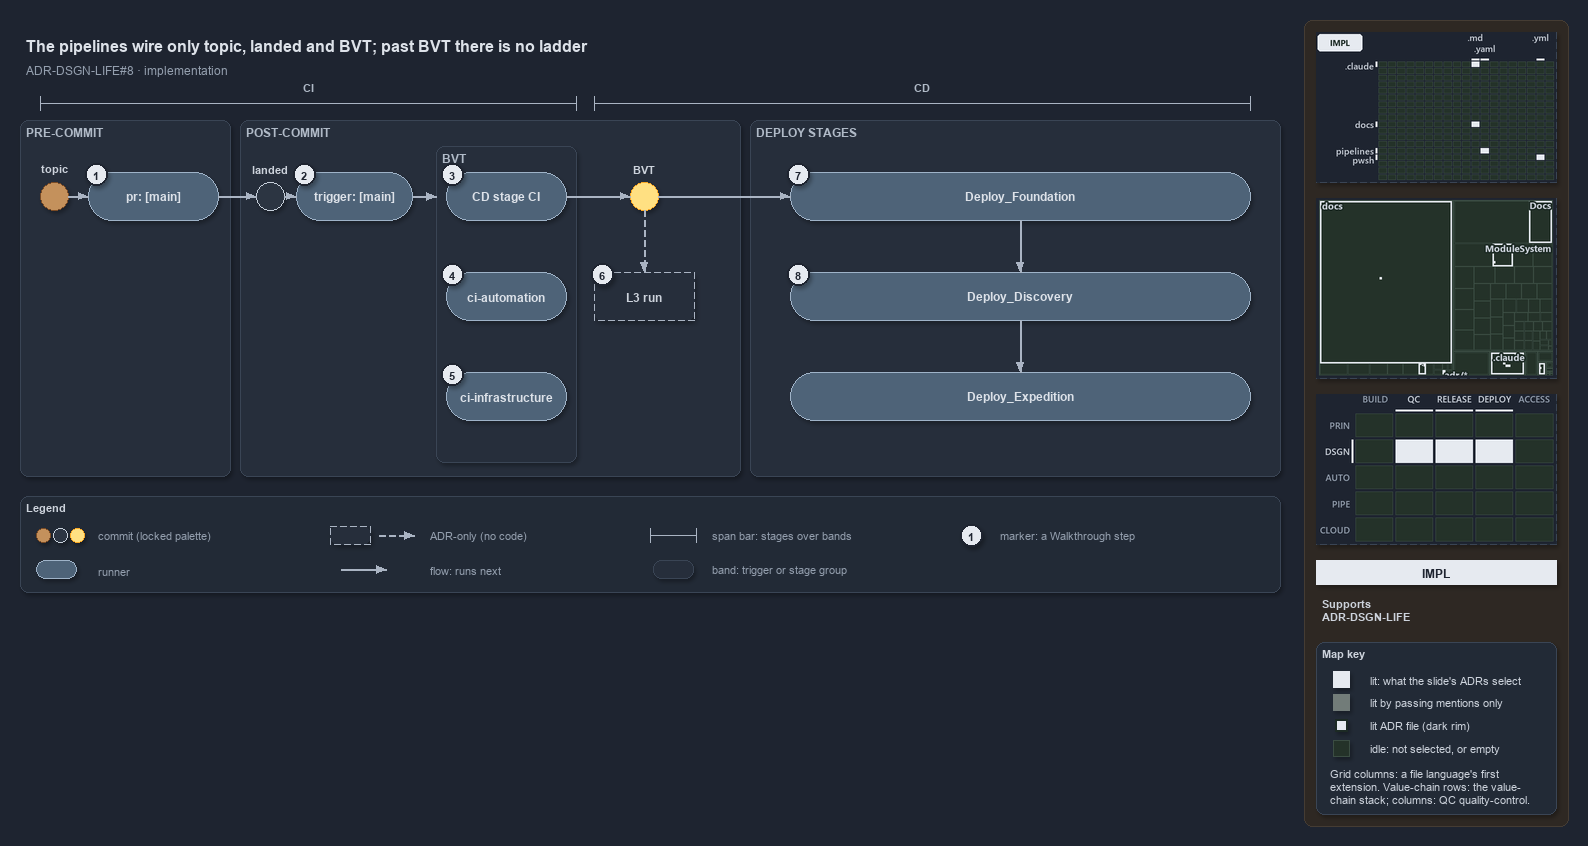

The diagram above was exported from draw.io. Its source (the exported page's mxGraphModel, read from the mxfile embedded in the PNG):
<mxGraphModel dx="1024" dy="768" grid="0" gridSize="10" guides="1" tooltips="1" connect="1" arrows="1" fold="1" page="1" pageScale="1" pageWidth="1572" pageHeight="600" background="#1E2430" math="0" shadow="1">
  <root>
    <mxCell id="0" />
    <mxCell id="1" parent="0" />
    <mxCell id="sidebar-bg" value="" style="rounded=1;arcSize=2;html=1;fillColor=#2E2823;strokeColor=#453C33;shadow=0;" vertex="1" parent="1">
      <mxGeometry x="1304" y="4" width="264" height="806" as="geometry" />
    </mxCell>
    <mxCell id="title" value="The pipelines wire only topic, landed and BVT; past BVT there is no ladder" style="text;html=1;align=left;verticalAlign=middle;fontSize=16;fontStyle=1;fontColor=#DDE2E9;" vertex="1" parent="1">
      <mxGeometry x="20" y="14" width="1260" height="30" as="geometry" />
    </mxCell>
    <mxCell id="subtitle" value="ADR-DSGN-LIFE#8 &amp;#183; implementation" style="text;html=1;align=left;verticalAlign=middle;fontSize=12;fontColor=#949FAE;" vertex="1" parent="1">
      <mxGeometry x="20" y="44" width="1240" height="20" as="geometry" />
    </mxCell>
    <mxCell id="span-ci" value="" style="shape=crossbar;whiteSpace=wrap;html=1;rounded=1;fillColor=none;strokeColor=#AAB4C3;strokeWidth=1.5;" vertex="1" parent="1">
      <mxGeometry x="40" y="80" width="536" height="14" as="geometry" />
    </mxCell>
    <mxCell id="span-ci-label" value="CI" style="text;html=1;align=center;verticalAlign=middle;fontSize=11;fontStyle=1;fontColor=#B0BAC7;labelBackgroundColor=#262E3B;" vertex="1" parent="1">
      <mxGeometry x="273" y="62" width="70" height="16" as="geometry" />
    </mxCell>
    <mxCell id="span-cd" value="" style="shape=crossbar;whiteSpace=wrap;html=1;rounded=1;fillColor=none;strokeColor=#AAB4C3;strokeWidth=1.5;" vertex="1" parent="1">
      <mxGeometry x="594" y="80" width="656" height="14" as="geometry" />
    </mxCell>
    <mxCell id="span-cd-label" value="CD" style="text;html=1;align=center;verticalAlign=middle;fontSize=11;fontStyle=1;fontColor=#B0BAC7;labelBackgroundColor=#262E3B;" vertex="1" parent="1">
      <mxGeometry x="887" y="62" width="70" height="16" as="geometry" />
    </mxCell>
    <mxCell id="band-pre" value="PRE-COMMIT" style="rounded=1;html=1;arcSize=3;fillColor=#262E3B;strokeColor=#3A4555;verticalAlign=top;align=left;spacingLeft=8;fontStyle=1;fontSize=12;fontColor=#B0BAC7;" vertex="1" parent="1">
      <mxGeometry x="20" y="104" width="210" height="356" as="geometry" />
    </mxCell>
    <mxCell id="band-post" value="POST-COMMIT" style="rounded=1;html=1;arcSize=3;fillColor=#262E3B;strokeColor=#3A4555;verticalAlign=top;align=left;spacingLeft=8;fontStyle=1;fontSize=12;fontColor=#B0BAC7;" vertex="1" parent="1">
      <mxGeometry x="240" y="104" width="500" height="356" as="geometry" />
    </mxCell>
    <mxCell id="band-deploy" value="DEPLOY STAGES" style="rounded=1;html=1;arcSize=3;fillColor=#262E3B;strokeColor=#3A4555;verticalAlign=top;align=left;spacingLeft=8;fontStyle=1;fontSize=12;fontColor=#B0BAC7;" vertex="1" parent="1">
      <mxGeometry x="750" y="104" width="530" height="356" as="geometry" />
    </mxCell>
    <mxCell id="band-bvt" value="BVT" style="rounded=1;html=1;arcSize=3;fillColor=#262E3B;strokeColor=#3A4555;verticalAlign=top;align=left;spacingLeft=8;fontStyle=1;fontSize=12;fontColor=#B0BAC7;" vertex="1" parent="1">
      <mxGeometry x="436" y="130" width="140" height="316" as="geometry" />
    </mxCell>
    <mxCell id="dot-topic" value="" style="ellipse;html=1;fillColor=#C4915C;strokeColor=#7A4B25;strokeWidth=1.5;fontStyle=1;fontSize=11;fontColor=#CDD3DC;" vertex="1" parent="1">
      <mxGeometry x="40" y="166" width="28" height="28" as="geometry" />
    </mxCell>
    <mxCell id="dot-topic-name" value="topic" style="text;html=1;align=center;verticalAlign=middle;fontSize=11;fontStyle=1;fontColor=#CDD3DC;" vertex="1" parent="1">
      <mxGeometry x="24" y="144" width="60" height="16" as="geometry" />
    </mxCell>
    <mxCell id="run-pr" value="&lt;b&gt;pr: [main]&lt;/b&gt;" style="rounded=1;arcSize=50;whiteSpace=wrap;html=1;fillColor=#4E6378;strokeColor=#9FB3C8;fontColor=#DDE2E9;fontSize=12;" vertex="1" parent="1">
      <mxGeometry x="88" y="156" width="130" height="48" as="geometry" />
    </mxCell>
    <mxCell id="dot-landed" value="" style="ellipse;html=1;fillColor=#2C3542;strokeColor=#C7D0DB;strokeWidth=1.5;fontStyle=1;fontSize=11;fontColor=#CDD3DC;" vertex="1" parent="1">
      <mxGeometry x="256" y="166" width="28" height="28" as="geometry" />
    </mxCell>
    <mxCell id="dot-landed-name" value="landed" style="text;html=1;align=center;verticalAlign=middle;fontSize=11;fontStyle=1;fontColor=#CDD3DC;" vertex="1" parent="1">
      <mxGeometry x="235" y="144" width="70" height="16" as="geometry" />
    </mxCell>
    <mxCell id="run-trigger" value="&lt;b&gt;trigger: [main]&lt;/b&gt;" style="rounded=1;arcSize=50;whiteSpace=wrap;html=1;fillColor=#4E6378;strokeColor=#9FB3C8;fontColor=#DDE2E9;fontSize=12;" vertex="1" parent="1">
      <mxGeometry x="296" y="156" width="116" height="48" as="geometry" />
    </mxCell>
    <mxCell id="run-cdci" value="&lt;b&gt;CD stage CI&lt;/b&gt;" style="rounded=1;arcSize=50;whiteSpace=wrap;html=1;fillColor=#4E6378;strokeColor=#9FB3C8;fontColor=#DDE2E9;fontSize=12;" vertex="1" parent="1">
      <mxGeometry x="446" y="156" width="120" height="48" as="geometry" />
    </mxCell>
    <mxCell id="run-ciauto" value="&lt;b&gt;ci-automation&lt;/b&gt;" style="rounded=1;arcSize=50;whiteSpace=wrap;html=1;fillColor=#4E6378;strokeColor=#9FB3C8;fontColor=#DDE2E9;fontSize=12;" vertex="1" parent="1">
      <mxGeometry x="446" y="256" width="120" height="48" as="geometry" />
    </mxCell>
    <mxCell id="run-ciinfra" value="&lt;b&gt;ci-infrastructure&lt;/b&gt;" style="rounded=1;arcSize=50;whiteSpace=wrap;html=1;fillColor=#4E6378;strokeColor=#9FB3C8;fontColor=#DDE2E9;fontSize=12;" vertex="1" parent="1">
      <mxGeometry x="446" y="356" width="120" height="48" as="geometry" />
    </mxCell>
    <mxCell id="dot-bvt" value="" style="ellipse;html=1;fillColor=#FFE082;strokeColor=#F9A825;strokeWidth=1.5;fontStyle=1;fontSize=11;fontColor=#CDD3DC;" vertex="1" parent="1">
      <mxGeometry x="630" y="166" width="28" height="28" as="geometry" />
    </mxCell>
    <mxCell id="dot-bvt-name" value="BVT" style="text;html=1;align=center;verticalAlign=middle;fontSize=11;fontStyle=1;fontColor=#CDD3DC;" vertex="1" parent="1">
      <mxGeometry x="614" y="144" width="60" height="16" as="geometry" />
    </mxCell>
    <mxCell id="adr-l3" value="&lt;b&gt;L3 run&lt;/b&gt;" style="rounded=1;arcSize=50;whiteSpace=wrap;html=1;fillColor=#262E3B;strokeColor=#AAB4C3;dashed=1;fontSize=12;" vertex="1" parent="1">
      <mxGeometry x="594" y="256" width="100" height="48" as="geometry" />
    </mxCell>
    <mxCell id="run-foundation" value="&lt;b&gt;Deploy_Foundation&lt;/b&gt;" style="rounded=1;arcSize=50;whiteSpace=wrap;html=1;fillColor=#4E6378;strokeColor=#9FB3C8;fontColor=#DDE2E9;fontSize=12;" vertex="1" parent="1">
      <mxGeometry x="790" y="156" width="460" height="48" as="geometry" />
    </mxCell>
    <mxCell id="run-discovery" value="&lt;b&gt;Deploy_Discovery&lt;/b&gt;" style="rounded=1;arcSize=50;whiteSpace=wrap;html=1;fillColor=#4E6378;strokeColor=#9FB3C8;fontColor=#DDE2E9;fontSize=12;" vertex="1" parent="1">
      <mxGeometry x="790" y="256" width="460" height="48" as="geometry" />
    </mxCell>
    <mxCell id="run-expedition" value="&lt;b&gt;Deploy_Expedition&lt;/b&gt;" style="rounded=1;arcSize=50;whiteSpace=wrap;html=1;fillColor=#4E6378;strokeColor=#9FB3C8;fontColor=#DDE2E9;fontSize=12;" vertex="1" parent="1">
      <mxGeometry x="790" y="356" width="460" height="48" as="geometry" />
    </mxCell>
    <mxCell id="edge-topic-pr" value="" style="edgeStyle=orthogonalEdgeStyle;rounded=1;html=1;fontSize=11;endArrow=block;strokeColor=#AAB4C3;fontColor=#CDD3DC;shadow=0;" edge="1" parent="1" source="dot-topic" target="run-pr">
      <mxGeometry relative="1" as="geometry" />
    </mxCell>
    <mxCell id="edge-pr-landed" value="" style="edgeStyle=orthogonalEdgeStyle;rounded=1;html=1;fontSize=11;endArrow=block;strokeColor=#AAB4C3;fontColor=#CDD3DC;shadow=0;" edge="1" parent="1" source="run-pr" target="dot-landed">
      <mxGeometry relative="1" as="geometry" />
    </mxCell>
    <mxCell id="edge-landed-trigger" value="" style="edgeStyle=orthogonalEdgeStyle;rounded=1;html=1;fontSize=11;endArrow=block;strokeColor=#AAB4C3;fontColor=#CDD3DC;shadow=0;" edge="1" parent="1" source="dot-landed" target="run-trigger">
      <mxGeometry relative="1" as="geometry" />
    </mxCell>
    <mxCell id="p-trigger-bvt-a" value="" style="text;html=1;strokeColor=none;fillColor=none;" vertex="1" parent="1">
      <mxGeometry x="412" y="180" width="1" height="1" as="geometry" />
    </mxCell>
    <mxCell id="p-trigger-bvt-b" value="" style="text;html=1;strokeColor=none;fillColor=none;" vertex="1" parent="1">
      <mxGeometry x="436" y="180" width="1" height="1" as="geometry" />
    </mxCell>
    <mxCell id="edge-trigger-bvt" value="" style="edgeStyle=orthogonalEdgeStyle;rounded=1;html=1;fontSize=11;endArrow=block;strokeColor=#AAB4C3;fontColor=#CDD3DC;shadow=0;" edge="1" parent="1" source="p-trigger-bvt-a" target="p-trigger-bvt-b">
      <mxGeometry relative="1" as="geometry" />
    </mxCell>
    <mxCell id="edge-cdci-bvt" value="" style="edgeStyle=orthogonalEdgeStyle;rounded=1;html=1;fontSize=11;endArrow=block;strokeColor=#AAB4C3;fontColor=#CDD3DC;shadow=0;" edge="1" parent="1" source="run-cdci" target="dot-bvt">
      <mxGeometry relative="1" as="geometry" />
    </mxCell>
    <mxCell id="edge-bvt-l3" value="" style="edgeStyle=orthogonalEdgeStyle;rounded=1;html=1;fontSize=11;endArrow=block;strokeColor=#AAB4C3;dashed=1;fontColor=#CDD3DC;shadow=0;" edge="1" parent="1" source="dot-bvt" target="adr-l3">
      <mxGeometry relative="1" as="geometry" />
    </mxCell>
    <mxCell id="edge-bvt-foundation" value="" style="edgeStyle=orthogonalEdgeStyle;rounded=1;html=1;fontSize=11;endArrow=block;strokeColor=#AAB4C3;fontColor=#CDD3DC;shadow=0;" edge="1" parent="1" source="dot-bvt" target="run-foundation">
      <mxGeometry relative="1" as="geometry" />
    </mxCell>
    <mxCell id="edge-foundation-discovery" value="" style="edgeStyle=orthogonalEdgeStyle;rounded=1;html=1;fontSize=11;endArrow=block;strokeColor=#AAB4C3;fontColor=#CDD3DC;shadow=0;" edge="1" parent="1" source="run-foundation" target="run-discovery">
      <mxGeometry relative="1" as="geometry" />
    </mxCell>
    <mxCell id="edge-discovery-expedition" value="" style="edgeStyle=orthogonalEdgeStyle;rounded=1;html=1;fontSize=11;endArrow=block;strokeColor=#AAB4C3;fontColor=#CDD3DC;shadow=0;" edge="1" parent="1" source="run-discovery" target="run-expedition">
      <mxGeometry relative="1" as="geometry" />
    </mxCell>
    <mxCell id="mark-1" value="1" style="ellipse;html=1;fillColor=#E6EAF0;strokeColor=#1E2430;strokeWidth=2;fontColor=#1E2430;fontStyle=1;fontSize=11;" vertex="1" parent="1">
      <mxGeometry x="85" y="147" width="22" height="22" as="geometry" />
    </mxCell>
    <mxCell id="mark-2" value="2" style="ellipse;html=1;fillColor=#E6EAF0;strokeColor=#1E2430;strokeWidth=2;fontColor=#1E2430;fontStyle=1;fontSize=11;" vertex="1" parent="1">
      <mxGeometry x="293" y="147" width="22" height="22" as="geometry" />
    </mxCell>
    <mxCell id="mark-3" value="3" style="ellipse;html=1;fillColor=#E6EAF0;strokeColor=#1E2430;strokeWidth=2;fontColor=#1E2430;fontStyle=1;fontSize=11;" vertex="1" parent="1">
      <mxGeometry x="441" y="147" width="22" height="22" as="geometry" />
    </mxCell>
    <mxCell id="mark-4" value="4" style="ellipse;html=1;fillColor=#E6EAF0;strokeColor=#1E2430;strokeWidth=2;fontColor=#1E2430;fontStyle=1;fontSize=11;" vertex="1" parent="1">
      <mxGeometry x="441" y="247" width="22" height="22" as="geometry" />
    </mxCell>
    <mxCell id="mark-5" value="5" style="ellipse;html=1;fillColor=#E6EAF0;strokeColor=#1E2430;strokeWidth=2;fontColor=#1E2430;fontStyle=1;fontSize=11;" vertex="1" parent="1">
      <mxGeometry x="441" y="347" width="22" height="22" as="geometry" />
    </mxCell>
    <mxCell id="mark-6" value="6" style="ellipse;html=1;fillColor=#E6EAF0;strokeColor=#1E2430;strokeWidth=2;fontColor=#1E2430;fontStyle=1;fontSize=11;" vertex="1" parent="1">
      <mxGeometry x="591" y="247" width="22" height="22" as="geometry" />
    </mxCell>
    <mxCell id="mark-7" value="7" style="ellipse;html=1;fillColor=#E6EAF0;strokeColor=#1E2430;strokeWidth=2;fontColor=#1E2430;fontStyle=1;fontSize=11;" vertex="1" parent="1">
      <mxGeometry x="787" y="147" width="22" height="22" as="geometry" />
    </mxCell>
    <mxCell id="mark-8" value="8" style="ellipse;html=1;fillColor=#E6EAF0;strokeColor=#1E2430;strokeWidth=2;fontColor=#1E2430;fontStyle=1;fontSize=11;" vertex="1" parent="1">
      <mxGeometry x="787" y="247" width="22" height="22" as="geometry" />
    </mxCell>
    <mxCell id="legend" value="&lt;b&gt;Legend&lt;/b&gt;" style="rounded=1;whiteSpace=wrap;html=1;arcSize=6;fillColor=#222A36;strokeColor=#3A4555;align=left;verticalAlign=top;spacing=8;fontSize=11;fontColor=#CDD3DC;" vertex="1" parent="1">
      <mxGeometry x="20" y="480" width="1260" height="96" as="geometry" />
    </mxCell>
    <mxCell id="legend-commit-0" value="" style="ellipse;html=1;fillColor=#C4915C;strokeColor=#7A4B25;strokeWidth=1.5;fontStyle=1;fontSize=11;fontColor=#CDD3DC;" vertex="1" parent="1">
      <mxGeometry x="36" y="512" width="14" height="14" as="geometry" />
    </mxCell>
    <mxCell id="legend-commit-1" value="" style="ellipse;html=1;fillColor=#2C3542;strokeColor=#C7D0DB;strokeWidth=1.5;fontStyle=1;fontSize=11;fontColor=#CDD3DC;" vertex="1" parent="1">
      <mxGeometry x="53" y="512" width="14" height="14" as="geometry" />
    </mxCell>
    <mxCell id="legend-commit-2" value="" style="ellipse;html=1;fillColor=#FFE082;strokeColor=#F9A825;strokeWidth=1.5;fontStyle=1;fontSize=11;fontColor=#CDD3DC;" vertex="1" parent="1">
      <mxGeometry x="70" y="512" width="14" height="14" as="geometry" />
    </mxCell>
    <mxCell id="legend-commit-text" value="commit (locked palette)" style="text;html=1;align=left;verticalAlign=middle;fontSize=11;fontColor=#949FAE;" vertex="1" parent="1">
      <mxGeometry x="92" y="509" width="200" height="20" as="geometry" />
    </mxCell>
    <mxCell id="legend-runner" value="" style="rounded=1;arcSize=50;whiteSpace=wrap;html=1;fillColor=#4E6378;strokeColor=#9FB3C8;fontColor=#DDE2E9;fontSize=12;" vertex="1" parent="1">
      <mxGeometry x="36" y="544" width="40" height="18" as="geometry" />
    </mxCell>
    <mxCell id="legend-runner-text" value="runner" style="text;html=1;align=left;verticalAlign=middle;fontSize=11;fontColor=#949FAE;" vertex="1" parent="1">
      <mxGeometry x="92" y="543" width="200" height="20" as="geometry" />
    </mxCell>
    <mxCell id="legend-adr" value="" style="rounded=1;arcSize=50;whiteSpace=wrap;html=1;fillColor=#262E3B;strokeColor=#AAB4C3;dashed=1;fontSize=12;" vertex="1" parent="1">
      <mxGeometry x="330" y="510" width="40" height="18" as="geometry" />
    </mxCell>
    <mxCell id="legend-adr-edge-a" value="" style="text;html=1;strokeColor=none;fillColor=none;" vertex="1" parent="1">
      <mxGeometry x="378" y="519" width="1" height="1" as="geometry" />
    </mxCell>
    <mxCell id="legend-adr-edge-b" value="" style="text;html=1;strokeColor=none;fillColor=none;" vertex="1" parent="1">
      <mxGeometry x="414" y="519" width="1" height="1" as="geometry" />
    </mxCell>
    <mxCell id="legend-adr-edge" value="" style="edgeStyle=orthogonalEdgeStyle;rounded=1;html=1;fontSize=11;endArrow=block;strokeColor=#AAB4C3;dashed=1;fontColor=#CDD3DC;shadow=0;" edge="1" parent="1" source="legend-adr-edge-a" target="legend-adr-edge-b">
      <mxGeometry relative="1" as="geometry" />
    </mxCell>
    <mxCell id="legend-adr-text" value="ADR-only (no code)" style="text;html=1;align=left;verticalAlign=middle;fontSize=11;fontColor=#949FAE;" vertex="1" parent="1">
      <mxGeometry x="424" y="509" width="200" height="20" as="geometry" />
    </mxCell>
    <mxCell id="legend-flow-a" value="" style="text;html=1;strokeColor=none;fillColor=none;" vertex="1" parent="1">
      <mxGeometry x="340" y="553" width="1" height="1" as="geometry" />
    </mxCell>
    <mxCell id="legend-flow-b" value="" style="text;html=1;strokeColor=none;fillColor=none;" vertex="1" parent="1">
      <mxGeometry x="386" y="553" width="1" height="1" as="geometry" />
    </mxCell>
    <mxCell id="legend-flow" value="" style="edgeStyle=orthogonalEdgeStyle;rounded=1;html=1;fontSize=11;endArrow=block;strokeColor=#AAB4C3;fontColor=#CDD3DC;shadow=0;" edge="1" parent="1" source="legend-flow-a" target="legend-flow-b">
      <mxGeometry relative="1" as="geometry" />
    </mxCell>
    <mxCell id="legend-flow-text" value="flow: runs next" style="text;html=1;align=left;verticalAlign=middle;fontSize=11;fontColor=#949FAE;" vertex="1" parent="1">
      <mxGeometry x="424" y="543" width="200" height="20" as="geometry" />
    </mxCell>
    <mxCell id="legend-span" value="" style="shape=crossbar;whiteSpace=wrap;html=1;rounded=1;fillColor=none;strokeColor=#AAB4C3;strokeWidth=1.5;" vertex="1" parent="1">
      <mxGeometry x="650" y="512" width="46" height="14" as="geometry" />
    </mxCell>
    <mxCell id="legend-span-text" value="span bar: stages over bands" style="text;html=1;align=left;verticalAlign=middle;fontSize=11;fontColor=#949FAE;" vertex="1" parent="1">
      <mxGeometry x="706" y="509" width="220" height="20" as="geometry" />
    </mxCell>
    <mxCell id="legend-band" value="" style="rounded=1;html=1;arcSize=3;fillColor=#262E3B;strokeColor=#3A4555;" vertex="1" parent="1">
      <mxGeometry x="653" y="544" width="40" height="18" as="geometry" />
    </mxCell>
    <mxCell id="legend-band-text" value="band: trigger or stage group" style="text;html=1;align=left;verticalAlign=middle;fontSize=11;fontColor=#949FAE;" vertex="1" parent="1">
      <mxGeometry x="706" y="543" width="220" height="20" as="geometry" />
    </mxCell>
    <mxCell id="legend-mark" value="1" style="ellipse;html=1;fillColor=#E6EAF0;strokeColor=#1E2430;strokeWidth=2;fontColor=#1E2430;fontStyle=1;fontSize=11;" vertex="1" parent="1">
      <mxGeometry x="960" y="508" width="22" height="22" as="geometry" />
    </mxCell>
    <mxCell id="legend-mark-text" value="marker: a Walkthrough step" style="text;html=1;align=left;verticalAlign=middle;fontSize=11;fontColor=#949FAE;" vertex="1" parent="1">
      <mxGeometry x="994" y="509" width="220" height="20" as="geometry" />
    </mxCell>
    <mxCell id="minimap-grid" value="" style="shape=image;html=1;imageAspect=0;aspect=fixed;verticalLabelPosition=bottom;strokeColor=#3A4555;dashed=1;fillColor=#222A36;image=data:image/png,(base64 omitted: 9644 chars);" vertex="1" parent="1">
      <mxGeometry x="1316" y="16" width="240" height="150" as="geometry" />
    </mxCell>
    <mxCell id="minimap-tree" value="" style="shape=image;html=1;imageAspect=0;aspect=fixed;verticalLabelPosition=bottom;strokeColor=#3A4555;dashed=1;fillColor=#222A36;image=data:image/png,(base64 omitted: 13960 chars);" vertex="1" parent="1">
      <mxGeometry x="1316" y="182" width="240" height="180" as="geometry" />
    </mxCell>
    <mxCell id="minimap-chain" value="" style="shape=image;html=1;imageAspect=0;aspect=fixed;verticalLabelPosition=bottom;strokeColor=#3A4555;dashed=1;fillColor=#222A36;image=data:image/png,(base64 omitted: 13568 chars);" vertex="1" parent="1">
      <mxGeometry x="1316" y="378" width="240" height="150" as="geometry" />
    </mxCell>
    <mxCell id="lens-badge" value="IMPL" style="rounded=0;whiteSpace=wrap;html=1;align=center;verticalAlign=middle;fontSize=12;fontStyle=1;fontColor=#1E2430;fillColor=#E6EAF0;strokeColor=none;" vertex="1" parent="1">
      <mxGeometry x="1316" y="544" width="240" height="24" as="geometry" />
    </mxCell>
    <mxCell id="supports" value="&lt;b&gt;Supports&lt;/b&gt;&lt;br&gt;ADR-DSGN-LIFE" style="text;html=1;whiteSpace=wrap;align=left;verticalAlign=top;fontSize=11;fontColor=#CDD3DC;" vertex="1" parent="1">
      <mxGeometry x="1316" y="576" width="240" height="38" as="geometry" />
    </mxCell>
    <mxCell id="mapkey" value="&lt;b&gt;Map key&lt;/b&gt;" style="rounded=1;arcSize=6;whiteSpace=wrap;html=1;align=left;verticalAlign=top;fontSize=11;fontColor=#CDD3DC;fillColor=#222A36;strokeColor=#3A4555;spacingLeft=8;spacingTop=2;" vertex="1" parent="1">
      <mxGeometry x="1316" y="626" width="240" height="172" as="geometry" />
    </mxCell>
    <mxCell id="mapkey-lit" value="" style="rounded=0;html=1;fillColor=#E6EAF0;strokeColor=#E6EAF0;" vertex="1" parent="1">
      <mxGeometry x="1333.0" y="655.0" width="16" height="16" as="geometry" />
    </mxCell>
    <mxCell id="mapkey-lit-text" value="lit: what the slide's ADRs select" style="text;html=1;align=left;verticalAlign=middle;fontSize=11;fontColor=#CDD3DC;" vertex="1" parent="1">
      <mxGeometry x="1364" y="653" width="184" height="20" as="geometry" />
    </mxCell>
    <mxCell id="mapkey-touched" value="" style="rounded=0;html=1;fillColor=#727C79;strokeColor=#727C79;" vertex="1" parent="1">
      <mxGeometry x="1333.0" y="678.0" width="16" height="16" as="geometry" />
    </mxCell>
    <mxCell id="mapkey-touched-text" value="lit by passing mentions only" style="text;html=1;align=left;verticalAlign=middle;fontSize=11;fontColor=#CDD3DC;" vertex="1" parent="1">
      <mxGeometry x="1364" y="676" width="184" height="20" as="geometry" />
    </mxCell>
    <mxCell id="mapkey-adr" value="" style="rounded=0;html=1;fillColor=#E6EAF0;strokeColor=#1C2A24;strokeWidth=2;" vertex="1" parent="1">
      <mxGeometry x="1335.0" y="703.0" width="12" height="12" as="geometry" />
    </mxCell>
    <mxCell id="mapkey-adr-text" value="lit ADR file (dark rim)" style="text;html=1;align=left;verticalAlign=middle;fontSize=11;fontColor=#CDD3DC;" vertex="1" parent="1">
      <mxGeometry x="1364" y="699" width="184" height="20" as="geometry" />
    </mxCell>
    <mxCell id="mapkey-idle" value="" style="rounded=0;html=1;fillColor=#243229;strokeColor=#3B4D43;" vertex="1" parent="1">
      <mxGeometry x="1333.0" y="724.0" width="16" height="16" as="geometry" />
    </mxCell>
    <mxCell id="mapkey-idle-text" value="idle: not selected, or empty" style="text;html=1;align=left;verticalAlign=middle;fontSize=11;fontColor=#CDD3DC;" vertex="1" parent="1">
      <mxGeometry x="1364" y="722" width="184" height="20" as="geometry" />
    </mxCell>
    <mxCell id="mapkey-codes" value="Grid columns: a file language's first&lt;br&gt;extension. Value-chain rows: the value-&lt;br&gt;chain stack; columns: QC quality-control." style="text;html=1;align=left;verticalAlign=top;whiteSpace=wrap;fontSize=11;fontColor=#CDD3DC;" vertex="1" parent="1">
      <mxGeometry x="1324" y="746" width="224" height="46" as="geometry" />
    </mxCell>
  </root>
</mxGraphModel>